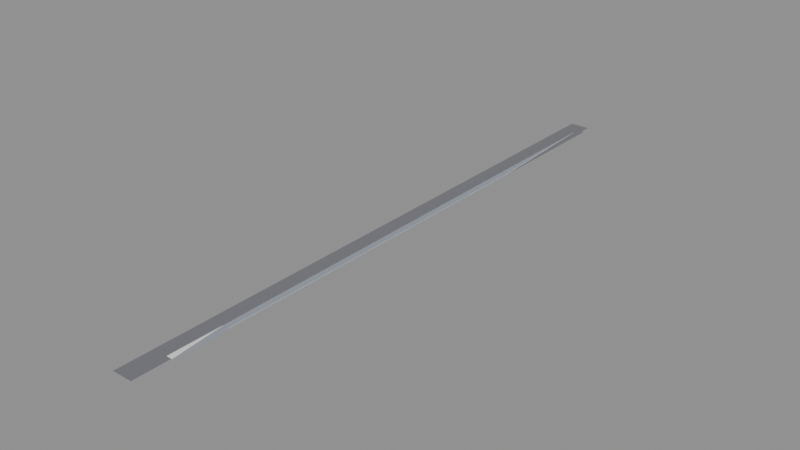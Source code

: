 # Source: entry.blend  (saved by Blender 5.2.45; exported with 4.5.12 LTS)
import bpy
from mathutils import Matrix  # noqa: F401  (used for matrix-valued properties, if any)

bpy.ops.wm.read_factory_settings(use_empty=True)
scene = bpy.context.scene
scene.name = 'Scene'

# ---- materials (node trees are filled in below, after node groups)
mat_reference = bpy.data.materials.new('reference')
mat_reference.diffuse_color = (0.18, 0.18, 0.2, 1.0)
mat_lane = bpy.data.materials.new('lane')
mat_lane.diffuse_color = (0.31, 0.34, 0.39, 1.0)
mat_paint = bpy.data.materials.new('paint')
mat_paint.diffuse_color = (0.85, 0.85, 0.82, 1.0)

# ---- material node trees
mat_reference.use_nodes = True; mat_reference.node_tree.nodes.clear()
_N = mat_reference.node_tree.nodes; _L = mat_reference.node_tree.links
n0 = _N.new('ShaderNodeBsdfPrincipled'); n0.name = 'Principled BSDF'; n0.location = (-200, 100)
n0.inputs[0].default_value = (0.18, 0.18, 0.2, 1.0)
n0.inputs[10].default_value = 0.005
n1 = _N.new('ShaderNodeOutputMaterial'); n1.name = 'Material Output'; n1.location = (200, 100)
_L.new(n0.outputs[0], n1.inputs[0])
n1.is_active_output = True
mat_lane.use_nodes = True; mat_lane.node_tree.nodes.clear()
_N = mat_lane.node_tree.nodes; _L = mat_lane.node_tree.links
n0 = _N.new('ShaderNodeBsdfPrincipled'); n0.name = 'Principled BSDF'; n0.location = (-200, 100)
n0.inputs[0].default_value = (0.31, 0.34, 0.39, 1.0)
n0.inputs[10].default_value = 0.005
n1 = _N.new('ShaderNodeOutputMaterial'); n1.name = 'Material Output'; n1.location = (200, 100)
_L.new(n0.outputs[0], n1.inputs[0])
n1.is_active_output = True
mat_paint.use_nodes = True; mat_paint.node_tree.nodes.clear()
_N = mat_paint.node_tree.nodes; _L = mat_paint.node_tree.links
n0 = _N.new('ShaderNodeBsdfPrincipled'); n0.name = 'Principled BSDF'; n0.location = (-200, 100)
n0.inputs[0].default_value = (0.85, 0.85, 0.82, 1.0)
n0.inputs[10].default_value = 0.005
n1 = _N.new('ShaderNodeOutputMaterial'); n1.name = 'Material Output'; n1.location = (200, 100)
_L.new(n0.outputs[0], n1.inputs[0])
n1.is_active_output = True

# ---- meshes
me_ref_carriageway = bpy.data.meshes.new('ref.carriageway')
me_ref_carriageway.from_pydata([(-11.0, -50.0, -0.01), (0.0, -50.0, -0.01), (0.0, 285.0, -0.01), (-11.0, 285.0, -0.01)], [], [(0, 1, 2, 3)])
me_ref_carriageway.materials.append(mat_reference)
me_ref_carriageway.update()
me_ref_edge_line = bpy.data.meshes.new('ref.edge_line')
me_ref_edge_line.from_pydata([(-3.075, -50.0, 0.01), (-2.925, -50.0, 0.01), (-2.925, 285.0, 0.01), (-3.075, 285.0, 0.01)], [], [(0, 1, 2, 3)])
me_ref_edge_line.materials.append(mat_reference)
me_ref_edge_line.update()
me_ref_axis = bpy.data.meshes.new('ref.axis')
me_ref_axis.from_pydata([(-5.525, -50.0, 0.01), (-5.475, -50.0, 0.01), (-5.475, 285.0, 0.01), (-5.525, 285.0, 0.01)], [], [(0, 1, 2, 3)])
me_ref_axis.materials.append(mat_reference)
me_ref_axis.update()
me_pave_lane = bpy.data.meshes.new('pave.lane')
me_pave_lane.from_pydata([(-3.2, -30.0, 0.0), (1.25, -30.0, 0.0), (1.25, 200.0, 0.0), (-3.2, 200.0, 0.0)], [], [(0, 1, 2, 3)])
me_pave_lane.materials.append(mat_lane)
me_pave_lane.update()
me_pave_taper = bpy.data.meshes.new('pave.taper')
me_pave_taper.from_pydata([(-3.2, 200.0, 0.0), (1.25, 200.0, 0.0), (-3.0, 275.0, 0.0), (-3.2, 275.0, 0.0)], [], [(0, 1, 2, 3)])
me_pave_taper.materials.append(mat_lane)
me_pave_taper.update()
me_line_lane_outer = bpy.data.meshes.new('line.lane_outer')
me_line_lane_outer.from_pydata([(0.675, 0.0, 0.01), (0.825, 0.0, 0.01), (0.825, 200.0, 0.01), (0.675, 200.0, 0.01)], [], [(0, 1, 2, 3)])
me_line_lane_outer.materials.append(mat_paint)
me_line_lane_outer.update()
me_line_taper = bpy.data.meshes.new('line.taper')
me_line_taper.from_pydata([(0.6751, 200.0, 0.01), (0.8249, 200.0, 0.01), (-2.925, 275.0, 0.01), (-3.075, 275.0, 0.01)], [], [(0, 1, 2, 3)])
me_line_taper.materials.append(mat_paint)
me_line_taper.update()
me_dash_separation = bpy.data.meshes.new('dash.separation')
me_dash_separation.from_pydata([(-3.075, 0.0, 0.01), (-2.925, 0.0, 0.01), (-2.925, 275.0, 0.01), (-3.075, 275.0, 0.01)], [], [(0, 1, 2, 3)])
me_dash_separation.materials.append(mat_paint)
me_dash_separation.update()
me_gore_nose = bpy.data.meshes.new('gore.nose')
me_gore_nose.from_pydata([(-3.0, -30.0, 0.005), (0.375, -30.0, 0.005), (-2.7, 0.0, 0.005)], [], [(0, 1, 2)])
me_gore_nose.materials.append(mat_paint)
me_gore_nose.update()
me_cut_dash_separation = bpy.data.meshes.new('cut.dash.separation')
me_cut_dash_separation.from_pydata([(-4.0, 0.0, -0.02), (1.25, 0.0, -0.02), (1.25, 278.0, -0.02), (-4.0, 278.0, -0.02)], [], [(0, 1, 2, 3)])
me_cut_dash_separation.materials.append(mat_reference)
me_cut_dash_separation.update()

# ---- objects
ob_ref_carriageway = bpy.data.objects.new('ref.carriageway', me_ref_carriageway)
ob_ref_edge_line = bpy.data.objects.new('ref.edge_line', me_ref_edge_line)
ob_ref_axis = bpy.data.objects.new('ref.axis', me_ref_axis)
ob_ramp_join = bpy.data.objects.new('ramp.join', None)
ob_pave_lane = bpy.data.objects.new('pave.lane', me_pave_lane)
ob_pave_taper = bpy.data.objects.new('pave.taper', me_pave_taper)
ob_line_lane_outer = bpy.data.objects.new('line.lane_outer', me_line_lane_outer)
ob_line_taper = bpy.data.objects.new('line.taper', me_line_taper)
ob_dash_separation = bpy.data.objects.new('dash.separation', me_dash_separation)
ob_gore_nose = bpy.data.objects.new('gore.nose', me_gore_nose)
ob_cut_dash_separation = bpy.data.objects.new('cut.dash.separation', me_cut_dash_separation)

# ---- transforms, parenting, visibility, modifiers, constraints
ob_ref_carriageway.location = (0.0, 0.0, 0.0)
ob_ref_edge_line.location = (0.0, 0.0, 0.0)
ob_ref_axis.location = (0.0, 0.0, 0.0)
ob_ramp_join.location = (-1.125, 0.0, 0.0)
ob_ramp_join.empty_display_type = 'SINGLE_ARROW'
ob_pave_lane.location = (0.0, 0.0, 0.0)
ob_pave_taper.location = (0.0, 0.0, 0.0)
ob_line_lane_outer.location = (0.0, 0.0, 0.0)
ob_line_taper.location = (0.0, 0.0, 0.0)
ob_dash_separation.location = (0.0, 0.0, 0.0)
ob_gore_nose.location = (0.0, 0.0, 0.0)
ob_cut_dash_separation.location = (0.0, 0.0, 0.0)

# ---- collection membership
scene.collection.objects.link(ob_ref_carriageway)
scene.collection.objects.link(ob_ref_edge_line)
scene.collection.objects.link(ob_ref_axis)
scene.collection.objects.link(ob_ramp_join)
scene.collection.objects.link(ob_pave_lane)
scene.collection.objects.link(ob_pave_taper)
scene.collection.objects.link(ob_line_lane_outer)
scene.collection.objects.link(ob_line_taper)
scene.collection.objects.link(ob_dash_separation)
scene.collection.objects.link(ob_gore_nose)
scene.collection.objects.link(ob_cut_dash_separation)

# ---- scene / render settings (as saved in the file)
scene.frame_start = 1; scene.frame_end = 250; scene.frame_set(1)
scene.render.engine = 'BLENDER_EEVEE_NEXT'
scene.render.bake_bias = 0.0
scene.render.bake_samples = 0
scene.render.compositor_device = 'GPU'
scene.eevee.use_volume_custom_range = False
scene.eevee.fast_gi_thickness_near = 0.1
scene.eevee.fast_gi_thickness_far = 0.0
scene.eevee.ray_tracing_options.screen_trace_thickness = 0.1
bpy.context.view_layer.update()

# ---- added for rendering (the .blend has no active camera and no usable light): camera, sun + grey world if the file has none
cam_auto = bpy.data.cameras.new('AutoCamera')
cam_auto.lens = 50.0
cam_auto.sensor_width = 36.0
cam_auto.clip_end = 5443.24
ob_auto_camera = bpy.data.objects.new('AutoCamera', cam_auto)
scene.collection.objects.link(ob_auto_camera)
ob_auto_camera.location = (305.282, -254.689, 248.121)
ob_auto_camera.rotation_euler = (1.09748, -7.21219e-08, 0.694738)
scene.camera = ob_auto_camera
light_auto_sun = bpy.data.lights.new('AutoSun', 'SUN')
light_auto_sun.energy = 3.0
light_auto_sun.angle = 0.0523599
ob_auto_sun = bpy.data.objects.new('AutoSun', light_auto_sun)
scene.collection.objects.link(ob_auto_sun)
ob_auto_sun.rotation_euler = (0.872665, 0.174533, 0.523599)
if scene.world is None:
    world_auto = bpy.data.worlds.new('AutoWorld')
    world_auto.color = (0.3, 0.3, 0.3)
    scene.world = world_auto
bpy.context.view_layer.update()
